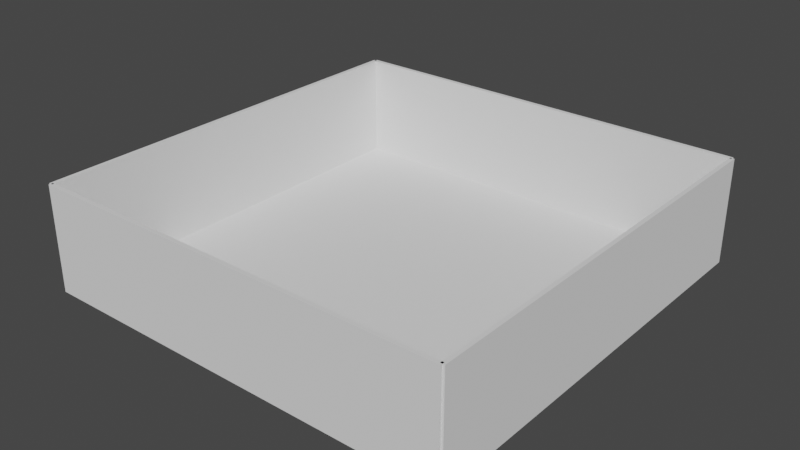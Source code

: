 # Source: casa.blend  (saved by Blender 2.93.20; exported with 4.5.12 LTS)
import bpy
from mathutils import Matrix  # noqa: F401  (used for matrix-valued properties, if any)

bpy.ops.wm.read_factory_settings(use_empty=True)
scene = bpy.context.scene
scene.name = 'Scene'

# ---- collections
col_collection = bpy.data.collections.new('Collection'); scene.collection.children.link(col_collection)

# ---- world
world_world = bpy.data.worlds.new('World'); scene.world = world_world
world_world.use_nodes = True; world_world.node_tree.nodes.clear()
_N = world_world.node_tree.nodes; _L = world_world.node_tree.links
n0 = _N.new('ShaderNodeOutputWorld'); n0.name = 'World Output'; n0.location = (300, 300)
n1 = _N.new('ShaderNodeBackground'); n1.name = 'Background'; n1.location = (10, 300)
n1.inputs[0].default_value = (0.05088, 0.05088, 0.05088, 1.0)
_L.new(n1.outputs[0], n0.inputs[0])
n0.is_active_output = True
world_world.color = (0.05088, 0.05088, 0.05088)
world_world.use_sun_shadow = False
world_world.sun_shadow_jitter_overblur = 0.0

# ---- meshes
me_cube_001 = bpy.data.meshes.new('Cube.001')
me_cube_001.from_pydata([(-1.0, -1.0, -1.0), (-1.0, -1.0, 1.0), (-1.0, 1.0, -1.0), (-1.0, 1.0, 1.0), (1.0, -1.0, -1.0), (1.0, -1.0, 1.0), (1.0, 1.0, -1.0), (1.0, 1.0, 1.0)], [], [(0, 1, 3, 2), (2, 3, 7, 6), (6, 7, 5, 4), (4, 5, 1, 0), (2, 6, 4, 0), (7, 3, 1, 5)])
_uv = me_cube_001.uv_layers.new(name='UVMap')
_uv.uv.foreach_set('vector', [0.375, 0.0, 0.625, 0.0, 0.625, 0.25, 0.375, 0.25, 0.375, 0.25, 0.625, 0.25, 0.625, 0.5, 0.375, 0.5, 0.375, 0.5, 0.625, 0.5, 0.625, 0.75, 0.375, 0.75, 0.375, 0.75, 0.625, 0.75, 0.625, 1.0, 0.375, 1.0, 0.125, 0.5, 0.375, 0.5, 0.375, 0.75, 0.125, 0.75, 0.625, 0.5, 0.875, 0.5, 0.875, 0.75, 0.625, 0.75])
me_cube_001.use_remesh_fix_poles = True
me_cube_001.use_remesh_preserve_attributes = False
me_cube_001.update()
me_cube_002 = bpy.data.meshes.new('Cube.002')
me_cube_002.from_pydata([(-1.0, -1.0, -1.0), (-1.0, -1.0, 1.0), (-1.0, 1.0, -1.0), (-1.0, 1.0, 1.0), (1.0, -1.0, -1.0), (1.0, -1.0, 1.0), (1.0, 1.0, -1.0), (1.0, 1.0, 1.0)], [], [(0, 1, 3, 2), (2, 3, 7, 6), (6, 7, 5, 4), (4, 5, 1, 0), (2, 6, 4, 0), (7, 3, 1, 5)])
_uv = me_cube_002.uv_layers.new(name='UVMap')
_uv.uv.foreach_set('vector', [0.375, 0.0, 0.625, 0.0, 0.625, 0.25, 0.375, 0.25, 0.375, 0.25, 0.625, 0.25, 0.625, 0.5, 0.375, 0.5, 0.375, 0.5, 0.625, 0.5, 0.625, 0.75, 0.375, 0.75, 0.375, 0.75, 0.625, 0.75, 0.625, 1.0, 0.375, 1.0, 0.125, 0.5, 0.375, 0.5, 0.375, 0.75, 0.125, 0.75, 0.625, 0.5, 0.875, 0.5, 0.875, 0.75, 0.625, 0.75])
me_cube_002.use_remesh_fix_poles = True
me_cube_002.use_remesh_preserve_attributes = False
me_cube_002.update()
me_cube_003 = bpy.data.meshes.new('Cube.003')
me_cube_003.from_pydata([(-1.0, -1.0, -1.0), (-1.0, -1.0, 1.0), (-1.0, 1.0, -1.0), (-1.0, 1.0, 1.0), (1.0, -1.0, -1.0), (1.0, -1.0, 1.0), (1.0, 1.0, -1.0), (1.0, 1.0, 1.0)], [], [(0, 1, 3, 2), (2, 3, 7, 6), (6, 7, 5, 4), (4, 5, 1, 0), (2, 6, 4, 0), (7, 3, 1, 5)])
_uv = me_cube_003.uv_layers.new(name='UVMap')
_uv.uv.foreach_set('vector', [0.375, 0.0, 0.625, 0.0, 0.625, 0.25, 0.375, 0.25, 0.375, 0.25, 0.625, 0.25, 0.625, 0.5, 0.375, 0.5, 0.375, 0.5, 0.625, 0.5, 0.625, 0.75, 0.375, 0.75, 0.375, 0.75, 0.625, 0.75, 0.625, 1.0, 0.375, 1.0, 0.125, 0.5, 0.375, 0.5, 0.375, 0.75, 0.125, 0.75, 0.625, 0.5, 0.875, 0.5, 0.875, 0.75, 0.625, 0.75])
me_cube_003.use_remesh_fix_poles = True
me_cube_003.use_remesh_preserve_attributes = False
me_cube_003.update()
me_cube_004 = bpy.data.meshes.new('Cube.004')
me_cube_004.from_pydata([(-1.0, -1.0, -1.0), (-1.0, -1.0, 1.0), (-1.0, 1.0, -1.0), (-1.0, 1.0, 1.0), (1.0, -1.0, -1.0), (1.0, -1.0, 1.0), (1.0, 1.0, -1.0), (1.0, 1.0, 1.0)], [], [(0, 1, 3, 2), (2, 3, 7, 6), (6, 7, 5, 4), (4, 5, 1, 0), (2, 6, 4, 0), (7, 3, 1, 5)])
_uv = me_cube_004.uv_layers.new(name='UVMap')
_uv.uv.foreach_set('vector', [0.375, 0.0, 0.625, 0.0, 0.625, 0.25, 0.375, 0.25, 0.375, 0.25, 0.625, 0.25, 0.625, 0.5, 0.375, 0.5, 0.375, 0.5, 0.625, 0.5, 0.625, 0.75, 0.375, 0.75, 0.375, 0.75, 0.625, 0.75, 0.625, 1.0, 0.375, 1.0, 0.125, 0.5, 0.375, 0.5, 0.375, 0.75, 0.125, 0.75, 0.625, 0.5, 0.875, 0.5, 0.875, 0.75, 0.625, 0.75])
me_cube_004.use_remesh_fix_poles = True
me_cube_004.use_remesh_preserve_attributes = False
me_cube_004.update()
me_cube_005 = bpy.data.meshes.new('Cube.005')
me_cube_005.from_pydata([(-1.0, -1.0, -1.0), (-1.0, -1.0, 1.0), (-1.0, 1.0, -1.0), (-1.0, 1.0, 1.0), (1.0, -1.0, -1.0), (1.0, -1.0, 1.0), (1.0, 1.0, -1.0), (1.0, 1.0, 1.0)], [], [(0, 1, 3, 2), (2, 3, 7, 6), (6, 7, 5, 4), (4, 5, 1, 0), (2, 6, 4, 0), (7, 3, 1, 5)])
_uv = me_cube_005.uv_layers.new(name='UVMap')
_uv.uv.foreach_set('vector', [0.375, 0.0, 0.625, 0.0, 0.625, 0.25, 0.375, 0.25, 0.375, 0.25, 0.625, 0.25, 0.625, 0.5, 0.375, 0.5, 0.375, 0.5, 0.625, 0.5, 0.625, 0.75, 0.375, 0.75, 0.375, 0.75, 0.625, 0.75, 0.625, 1.0, 0.375, 1.0, 0.125, 0.5, 0.375, 0.5, 0.375, 0.75, 0.125, 0.75, 0.625, 0.5, 0.875, 0.5, 0.875, 0.75, 0.625, 0.75])
me_cube_005.use_remesh_fix_poles = True
me_cube_005.use_remesh_preserve_attributes = False
me_cube_005.update()

# ---- objects
ob_cube = bpy.data.objects.new('Cube', me_cube_001)
ob_cube_001 = bpy.data.objects.new('Cube.001', me_cube_002)
ob_cube_002 = bpy.data.objects.new('Cube.002', me_cube_003)
ob_cube_003 = bpy.data.objects.new('Cube.003', me_cube_004)
ob_cube_004 = bpy.data.objects.new('Cube.004', me_cube_005)

# ---- transforms, parenting, visibility, modifiers, constraints
ob_cube.location = (-20.0, 0.0, 5.0)
ob_cube.scale = (0.2, 20.0, 5.0)
ob_cube_001.location = (0.0, -20.0, 5.0)
ob_cube_001.rotation_euler = (0.0, 0.0, 1.571)
ob_cube_001.scale = (0.2, 20.0, 5.0)
ob_cube_002.location = (20.0, 0.0, 5.0)
ob_cube_002.scale = (0.2, 20.0, 5.0)
ob_cube_003.location = (0.0, 20.0, 5.0)
ob_cube_003.rotation_euler = (0.0, 0.0, 1.571)
ob_cube_003.scale = (0.2, 20.0, 5.0)
ob_cube_004.location = (0.0, 0.0, 0.0)
ob_cube_004.scale = (20.0, 20.0, 0.1)

# ---- collection membership
col_collection.objects.link(ob_cube)
col_collection.objects.link(ob_cube_001)
col_collection.objects.link(ob_cube_002)
col_collection.objects.link(ob_cube_003)
col_collection.objects.link(ob_cube_004)

# ---- scene / render settings (as saved in the file)
scene.frame_start = 1; scene.frame_end = 250; scene.frame_set(1)
scene.render.engine = 'BLENDER_EEVEE_NEXT'
scene.cycles.use_denoising = False
scene.cycles.samples = 128
scene.cycles.sampling_pattern = 'TABULATED_SOBOL'
scene.cycles.use_adaptive_sampling = False
scene.cycles.use_light_tree = False
scene.view_settings.view_transform = 'Filmic'
bpy.context.view_layer.update()

# ---- added for rendering (the .blend has no active camera and no usable light): camera, sun
cam_auto = bpy.data.cameras.new('AutoCamera')
cam_auto.lens = 50.0
cam_auto.sensor_width = 36.0
cam_auto.clip_end = 1000.0
ob_auto_camera = bpy.data.objects.new('AutoCamera', cam_auto)
scene.collection.objects.link(ob_auto_camera)
ob_auto_camera.location = (53.6816, -64.4179, 47.8953)
ob_auto_camera.rotation_euler = (1.09748, -7.21219e-08, 0.694738)
scene.camera = ob_auto_camera
light_auto_sun = bpy.data.lights.new('AutoSun', 'SUN')
light_auto_sun.energy = 3.0
light_auto_sun.angle = 0.0523599
ob_auto_sun = bpy.data.objects.new('AutoSun', light_auto_sun)
scene.collection.objects.link(ob_auto_sun)
ob_auto_sun.rotation_euler = (0.872665, 0.174533, 0.523599)
bpy.context.view_layer.update()
